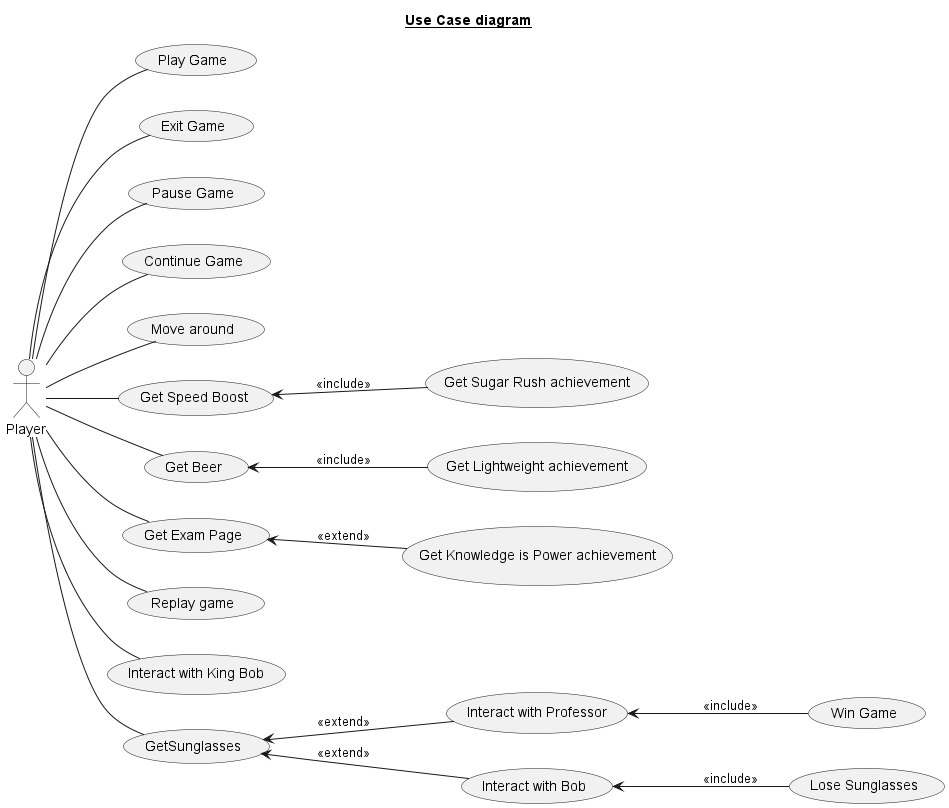

The diagram above was rendered by PlantUML. Its source (embedded in the PNG):
@startuml useCaseDiagram

title __Use Case diagram__

left to right direction

actor Player

"Play Game" as (PlayGame)
"Exit Game" as (ExitGame)
"Pause Game" as (PauseGame)
"Continue Game" as (ContinueGame)

"Move around" as (MoveAround)

"Get Speed Boost" as (GetSpeedBoost)
"Get Beer" as (GetBeer)
"Get Exam Page" as (GetExamPage)

"Interact with Professor" as (InteractWithProfessor)

"Replay game" as (ReplayGame)
"Win Game" as (WinGame)

"Interact with Bob" as (InteractWithBob)
"Lose Sunglasses" as (LoseSunglasses)

"Interact with King Bob" as (InteractWithKingBob)

"Get Lightweight achievement" as (GetLightweightAchievement)
"Get Knowledge is Power achievement" as (GetKIPAchievement)
"Get Sugar Rush achievement" as (GetSugarRushAchievement)


Player -- (PlayGame)
Player -- (ExitGame)
Player -- (PauseGame)
Player -- (ContinueGame)
Player -- (MoveAround)
Player -- (ReplayGame)

Player -- (GetSunglasses)
Player -- (GetSpeedBoost)
Player -- (GetBeer)
Player -- (GetExamPage)
Player -- (InteractWithKingBob)

(GetSunglasses) <-- (InteractWithProfessor) :<<extend>>
(InteractWithProfessor) <-- (WinGame) :<<include>>
(GetSunglasses) <-- (InteractWithBob) :<<extend>>
(InteractWithBob) <-- (LoseSunglasses) :<<include>>

(GetBeer) <-- (GetLightweightAchievement) :<<include>>
(GetSpeedBoost) <-- (GetSugarRushAchievement) :<<include>>
(GetExamPage) <-- (GetKIPAchievement) :<<extend>>


@enduml